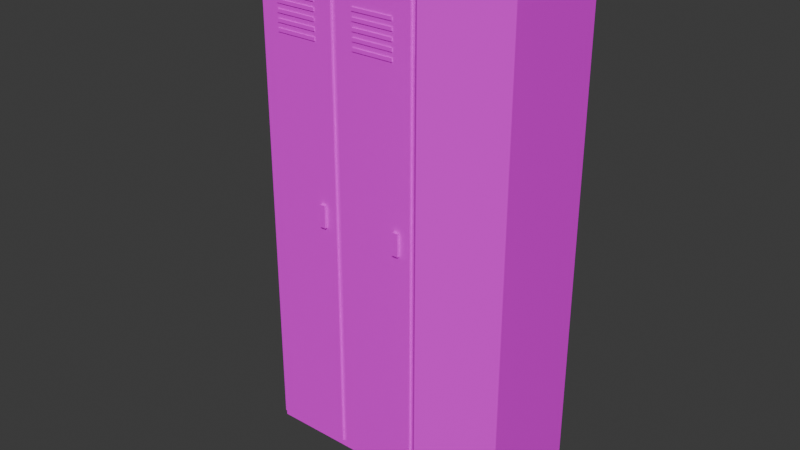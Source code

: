 # Source: Lab_Locker.blend  (saved by Blender 5.2.45; exported with 4.5.12 LTS)
import bpy
from mathutils import Matrix  # noqa: F401  (used for matrix-valued properties, if any)

bpy.ops.wm.read_factory_settings(use_empty=True)
scene = bpy.context.scene
scene.name = 'Scene'

# ---- collections
col_collection = bpy.data.collections.new('Collection'); scene.collection.children.link(col_collection)

# ---- images (referenced by path relative to the original .blend; pixels are not part of the script)
import os
ASSET_DIR = os.environ.get("B2B_ASSET_DIR", "")  # directory of the original .blend (textures are referenced by path, not embedded)
HERE = os.path.dirname(os.path.abspath(__file__))  # packed textures are extracted next to this script under _unpacked/

def load_image(name, relpath, width, height, colorspace="sRGB"):
    """Load a texture the original file referenced (path relative to the .blend, or extracted next to this script)."""
    p = next((c for c in (os.path.join(HERE, relpath), os.path.join(ASSET_DIR, relpath)) if relpath and os.path.exists(c)), "")
    if p:
        img = bpy.data.images.load(p, check_existing=True)
        img.name = name
    else:  # same state as the original file: an image datablock whose file is absent (Cycles renders it pink)
        img = bpy.data.images.new(name, width, height)
        img.source = "FILE"
        img.filepath = "//" + (relpath or name)
    img.colorspace_settings.name = colorspace
    return img
img_metal_painted_png = load_image('Metal_Painted.png', 'Metal_Painted.png', 1024, 1024, 'sRGB')
img_plastic_black_png = load_image('Plastic_Black.png', 'Plastic_Black.png', 1024, 1024, 'sRGB')
img_chrome_png = load_image('Chrome.png', 'Chrome.png', 1024, 1024, 'sRGB')

# ---- materials (node trees are filled in below, after node groups)
mat_metal_painted = bpy.data.materials.new('Metal_Painted')
mat_plastic_black = bpy.data.materials.new('Plastic_Black')
mat_chrome = bpy.data.materials.new('Chrome')

# ---- material node trees
mat_metal_painted.use_nodes = True; mat_metal_painted.node_tree.nodes.clear()
_N = mat_metal_painted.node_tree.nodes; _L = mat_metal_painted.node_tree.links
n0 = _N.new('ShaderNodeBsdfPrincipled'); n0.name = 'Principled BSDF'; n0.location = (-200, 100)
n0.inputs[10].default_value = 0.005
n1 = _N.new('ShaderNodeOutputMaterial'); n1.name = 'Material Output'; n1.location = (200, 100)
n2 = _N.new('ShaderNodeTexImage'); n2.name = 'Image Texture'; n2.location = (0, 0)
n2.image = img_metal_painted_png
n2.interpolation = 'Closest'
_L.new(n0.outputs[0], n1.inputs[0])
_L.new(n2.outputs[0], n0.inputs[0])
n1.is_active_output = True
mat_plastic_black.use_nodes = True; mat_plastic_black.node_tree.nodes.clear()
_N = mat_plastic_black.node_tree.nodes; _L = mat_plastic_black.node_tree.links
n0 = _N.new('ShaderNodeBsdfPrincipled'); n0.name = 'Principled BSDF'; n0.location = (-200, 100)
n0.inputs[10].default_value = 0.005
n1 = _N.new('ShaderNodeOutputMaterial'); n1.name = 'Material Output'; n1.location = (200, 100)
n2 = _N.new('ShaderNodeTexImage'); n2.name = 'Image Texture'; n2.location = (0, 0)
n2.image = img_plastic_black_png
n2.interpolation = 'Closest'
_L.new(n0.outputs[0], n1.inputs[0])
_L.new(n2.outputs[0], n0.inputs[0])
n1.is_active_output = True
mat_chrome.use_nodes = True; mat_chrome.node_tree.nodes.clear()
_N = mat_chrome.node_tree.nodes; _L = mat_chrome.node_tree.links
n0 = _N.new('ShaderNodeBsdfPrincipled'); n0.name = 'Principled BSDF'; n0.location = (-200, 100)
n0.inputs[10].default_value = 0.005
n1 = _N.new('ShaderNodeOutputMaterial'); n1.name = 'Material Output'; n1.location = (200, 100)
n2 = _N.new('ShaderNodeTexImage'); n2.name = 'Image Texture'; n2.location = (0, 0)
n2.image = img_chrome_png
n2.interpolation = 'Closest'
_L.new(n0.outputs[0], n1.inputs[0])
_L.new(n2.outputs[0], n0.inputs[0])
n1.is_active_output = True

# ---- world
world_world = bpy.data.worlds.new('World'); scene.world = world_world
world_world.use_nodes = True; world_world.node_tree.nodes.clear()
_N = world_world.node_tree.nodes; _L = world_world.node_tree.links
n0 = _N.new('ShaderNodeOutputWorld'); n0.name = 'World Output'; n0.location = (200, 100)
n1 = _N.new('ShaderNodeBackground'); n1.name = 'Background'; n1.location = (-200, 100)
n1.inputs[0].default_value = (0.05088, 0.05088, 0.05088, 1.0)
_L.new(n1.outputs[0], n0.inputs[0])
n0.is_active_output = True
world_world.color = (0.05088, 0.05088, 0.05088)
world_world.sun_shadow_jitter_overblur = 0.0

# ---- meshes
me_lab_locker = bpy.data.meshes.new('Lab_Locker')
me_lab_locker.from_pydata([(-0.44, -0.225, 1.77), (-0.16, -0.225, 1.77), (-0.16, -0.233, 1.77), (-0.44, -0.233, 1.77), (-0.44, -0.225, 0.03), (-0.16, -0.225, 0.03), (-0.16, -0.233, 0.03), (-0.44, -0.233, 0.03), (-0.45, -0.219, 0.006), (-0.444, -0.219, 0.0), (-0.444, -0.225, 0.006), (0.45, -0.219, 0.006), (0.444, -0.225, 0.006), (0.444, -0.219, 0.0), (0.444, 0.225, 0.006), (0.45, 0.219, 0.006), (0.444, 0.219, 0.0), (-0.45, 0.219, 0.006), (-0.444, 0.225, 0.006), (-0.444, 0.219, 0.0), (-0.45, -0.219, 1.794), (-0.444, -0.225, 1.794), (-0.444, -0.219, 1.8), (0.444, -0.225, 1.794), (0.45, -0.219, 1.794), (0.444, -0.219, 1.8), (0.45, 0.219, 1.794), (0.444, 0.225, 1.794), (0.444, 0.219, 1.8), (-0.45, 0.219, 1.794), (-0.444, 0.219, 1.8), (-0.444, 0.225, 1.794), (-0.375, -0.236, 1.594), (-0.225, -0.236, 1.594), (-0.225, -0.232, 1.594), (-0.375, -0.232, 1.594), (-0.375, -0.236, 1.606), (-0.225, -0.236, 1.606), (-0.225, -0.232, 1.606), (-0.375, -0.232, 1.606), (-0.375, -0.236, 1.564), (-0.225, -0.236, 1.564), (-0.225, -0.232, 1.564), (-0.375, -0.232, 1.564), (-0.375, -0.236, 1.576), (-0.225, -0.236, 1.576), (-0.225, -0.232, 1.576), (-0.375, -0.232, 1.576), (-0.375, -0.236, 1.534), (-0.225, -0.236, 1.534), (-0.225, -0.232, 1.534), (-0.375, -0.232, 1.534), (-0.375, -0.236, 1.546), (-0.225, -0.236, 1.546), (-0.225, -0.232, 1.546), (-0.375, -0.232, 1.546), (-0.375, -0.236, 1.504), (-0.225, -0.236, 1.504), (-0.225, -0.232, 1.504), (-0.375, -0.232, 1.504), (-0.375, -0.236, 1.516), (-0.225, -0.236, 1.516), (-0.225, -0.232, 1.516), (-0.375, -0.232, 1.516), (-0.375, -0.236, 1.474), (-0.225, -0.236, 1.474), (-0.225, -0.232, 1.474), (-0.375, -0.232, 1.474), (-0.375, -0.236, 1.486), (-0.225, -0.236, 1.486), (-0.225, -0.232, 1.486), (-0.375, -0.232, 1.486), (-0.22, -0.243, 0.86), (-0.2, -0.243, 0.86), (-0.2, -0.231, 0.86), (-0.22, -0.231, 0.86), (-0.22, -0.243, 0.94), (-0.2, -0.243, 0.94), (-0.2, -0.231, 0.94), (-0.22, -0.231, 0.94), (-0.14, -0.233, 0.03), (0.14, -0.233, 0.03), (0.14, -0.225, 0.03), (-0.14, -0.225, 0.03), (-0.14, -0.233, 1.77), (0.14, -0.233, 1.77), (0.14, -0.225, 1.77), (-0.14, -0.225, 1.77), (-0.075, -0.236, 1.594), (0.075, -0.236, 1.594), (0.075, -0.232, 1.594), (-0.075, -0.232, 1.594), (-0.075, -0.236, 1.606), (0.075, -0.236, 1.606), (0.075, -0.232, 1.606), (-0.075, -0.232, 1.606), (-0.075, -0.236, 1.564), (0.075, -0.236, 1.564), (0.075, -0.232, 1.564), (-0.075, -0.232, 1.564), (-0.075, -0.236, 1.576), (0.075, -0.236, 1.576), (0.075, -0.232, 1.576), (-0.075, -0.232, 1.576), (-0.075, -0.236, 1.534), (0.075, -0.236, 1.534), (0.075, -0.232, 1.534), (-0.075, -0.232, 1.534), (-0.075, -0.236, 1.546), (0.075, -0.236, 1.546), (0.075, -0.232, 1.546), (-0.075, -0.232, 1.546), (-0.075, -0.236, 1.504), (0.075, -0.236, 1.504), (0.075, -0.232, 1.504), (-0.075, -0.232, 1.504), (-0.075, -0.236, 1.516), (0.075, -0.236, 1.516), (0.075, -0.232, 1.516), (-0.075, -0.232, 1.516), (-0.075, -0.236, 1.474), (0.075, -0.236, 1.474), (0.075, -0.232, 1.474), (-0.075, -0.232, 1.474), (-0.075, -0.236, 1.486), (0.075, -0.236, 1.486), (0.075, -0.232, 1.486), (-0.075, -0.232, 1.486), (0.08, -0.243, 0.86), (0.1, -0.243, 0.86), (0.1, -0.231, 0.86), (0.08, -0.231, 0.86), (0.08, -0.243, 0.94), (0.1, -0.243, 0.94), (0.1, -0.231, 0.94), (0.08, -0.231, 0.94), (0.16, -0.233, 0.03), (0.44, -0.233, 0.03), (0.44, -0.225, 0.03), (0.16, -0.225, 0.03), (0.16, -0.233, 1.77), (0.44, -0.233, 1.77), (0.44, -0.225, 1.77), (0.16, -0.225, 1.77), (0.225, -0.236, 1.594), (0.375, -0.236, 1.594), (0.375, -0.232, 1.594), (0.225, -0.232, 1.594), (0.225, -0.236, 1.606), (0.375, -0.236, 1.606), (0.375, -0.232, 1.606), (0.225, -0.232, 1.606), (0.225, -0.236, 1.564), (0.375, -0.236, 1.564), (0.375, -0.232, 1.564), (0.225, -0.232, 1.564), (0.225, -0.236, 1.576), (0.375, -0.236, 1.576), (0.375, -0.232, 1.576), (0.225, -0.232, 1.576), (0.225, -0.236, 1.534), (0.375, -0.236, 1.534), (0.375, -0.232, 1.534), (0.225, -0.232, 1.534), (0.225, -0.236, 1.546), (0.375, -0.236, 1.546), (0.375, -0.232, 1.546), (0.225, -0.232, 1.546), (0.225, -0.236, 1.504), (0.375, -0.236, 1.504), (0.375, -0.232, 1.504), (0.225, -0.232, 1.504), (0.225, -0.236, 1.516), (0.375, -0.236, 1.516), (0.375, -0.232, 1.516), (0.225, -0.232, 1.516), (0.225, -0.236, 1.474), (0.375, -0.236, 1.474), (0.375, -0.232, 1.474), (0.225, -0.232, 1.474), (0.225, -0.236, 1.486), (0.375, -0.236, 1.486), (0.375, -0.232, 1.486), (0.225, -0.232, 1.486), (0.38, -0.243, 0.86), (0.4, -0.243, 0.86), (0.4, -0.231, 0.86), (0.38, -0.231, 0.86), (0.38, -0.243, 0.94), (0.4, -0.243, 0.94), (0.4, -0.231, 0.94), (0.38, -0.231, 0.94), (0.3572, -0.4802, 0.03), (0.3645, -0.4836, 0.03), (0.4828, -0.2298, 0.03), (0.4755, -0.2264, 0.03), (0.3572, -0.4802, 1.77), (0.3645, -0.4836, 1.77), (0.4828, -0.2298, 1.77), (0.4755, -0.2264, 1.77)], [], [(3, 2, 1, 0), (7, 3, 0, 4), (4, 0, 1, 5), (5, 1, 2, 6), (6, 2, 3, 7), (4, 5, 6, 7), (8, 9, 10), (11, 12, 13), (14, 15, 16), (17, 18, 19), (20, 21, 22), (23, 24, 25), (26, 27, 28), (29, 30, 31), (8, 17, 19, 9), (18, 14, 16, 19), (15, 11, 13, 16), (12, 10, 9, 13), (29, 20, 22, 30), (21, 23, 25, 22), (24, 26, 28, 25), (27, 31, 30, 28), (11, 24, 23, 12), (20, 8, 10, 21), (14, 27, 26, 15), (17, 29, 31, 18), (8, 20, 29, 17), (19, 16, 13, 9), (12, 23, 21, 10), (15, 26, 24, 11), (18, 31, 27, 14), (22, 25, 28, 30), (35, 34, 33, 32), (36, 37, 38, 39), (33, 37, 36, 32), (34, 38, 37, 33), (35, 39, 38, 34), (32, 36, 39, 35), (43, 42, 41, 40), (44, 45, 46, 47), (41, 45, 44, 40), (42, 46, 45, 41), (43, 47, 46, 42), (40, 44, 47, 43), (51, 50, 49, 48), (52, 53, 54, 55), (49, 53, 52, 48), (50, 54, 53, 49), (51, 55, 54, 50), (48, 52, 55, 51), (59, 58, 57, 56), (60, 61, 62, 63), (57, 61, 60, 56), (58, 62, 61, 57), (59, 63, 62, 58), (56, 60, 63, 59), (67, 66, 65, 64), (68, 69, 70, 71), (65, 69, 68, 64), (66, 70, 69, 65), (67, 71, 70, 66), (64, 68, 71, 67), (75, 74, 73, 72), (76, 77, 78, 79), (73, 77, 76, 72), (74, 78, 77, 73), (75, 79, 78, 74), (72, 76, 79, 75), (83, 82, 81, 80), (84, 85, 86, 87), (81, 85, 84, 80), (82, 86, 85, 81), (83, 87, 86, 82), (80, 84, 87, 83), (91, 90, 89, 88), (92, 93, 94, 95), (89, 93, 92, 88), (90, 94, 93, 89), (91, 95, 94, 90), (88, 92, 95, 91), (99, 98, 97, 96), (100, 101, 102, 103), (97, 101, 100, 96), (98, 102, 101, 97), (99, 103, 102, 98), (96, 100, 103, 99), (107, 106, 105, 104), (108, 109, 110, 111), (105, 109, 108, 104), (106, 110, 109, 105), (107, 111, 110, 106), (104, 108, 111, 107), (115, 114, 113, 112), (116, 117, 118, 119), (113, 117, 116, 112), (114, 118, 117, 113), (115, 119, 118, 114), (112, 116, 119, 115), (123, 122, 121, 120), (124, 125, 126, 127), (121, 125, 124, 120), (122, 126, 125, 121), (123, 127, 126, 122), (120, 124, 127, 123), (131, 130, 129, 128), (132, 133, 134, 135), (129, 133, 132, 128), (130, 134, 133, 129), (131, 135, 134, 130), (128, 132, 135, 131), (139, 138, 137, 136), (140, 141, 142, 143), (137, 141, 140, 136), (138, 142, 141, 137), (139, 143, 142, 138), (136, 140, 143, 139), (147, 146, 145, 144), (148, 149, 150, 151), (145, 149, 148, 144), (146, 150, 149, 145), (147, 151, 150, 146), (144, 148, 151, 147), (155, 154, 153, 152), (156, 157, 158, 159), (153, 157, 156, 152), (154, 158, 157, 153), (155, 159, 158, 154), (152, 156, 159, 155), (163, 162, 161, 160), (164, 165, 166, 167), (161, 165, 164, 160), (162, 166, 165, 161), (163, 167, 166, 162), (160, 164, 167, 163), (171, 170, 169, 168), (172, 173, 174, 175), (169, 173, 172, 168), (170, 174, 173, 169), (171, 175, 174, 170), (168, 172, 175, 171), (179, 178, 177, 176), (180, 181, 182, 183), (177, 181, 180, 176), (178, 182, 181, 177), (179, 183, 182, 178), (176, 180, 183, 179), (187, 186, 185, 184), (188, 189, 190, 191), (185, 189, 188, 184), (186, 190, 189, 185), (187, 191, 190, 186), (184, 188, 191, 187), (195, 194, 193, 192), (196, 197, 198, 199), (193, 197, 196, 192), (194, 198, 197, 193), (195, 199, 198, 194), (192, 196, 199, 195)])
me_lab_locker.polygons.foreach_set('material_index', [0, 0, 0, 0, 0, 0, 0, 0, 0, 0, 0, 0, 0, 0, 0, 0, 0, 0, 0, 0, 0, 0, 0, 0, 0, 0, 0, 0, 0, 0, 0, 0, 1, 1, 1, 1, 1, 1, 1, 1, 1, 1, 1, 1, 1, 1, 1, 1, 1, 1, 1, 1, 1, 1, 1, 1, 1, 1, 1, 1, 1, 1, 2, 2, 2, 2, 2, 2, 0, 0, 0, 0, 0, 0, 1, 1, 1, 1, 1, 1, 1, 1, 1, 1, 1, 1, 1, 1, 1, 1, 1, 1, 1, 1, 1, 1, 1, 1, 1, 1, 1, 1, 1, 1, 2, 2, 2, 2, 2, 2, 0, 0, 0, 0, 0, 0, 1, 1, 1, 1, 1, 1, 1, 1, 1, 1, 1, 1, 1, 1, 1, 1, 1, 1, 1, 1, 1, 1, 1, 1, 1, 1, 1, 1, 1, 1, 2, 2, 2, 2, 2, 2, 0, 0, 0, 0, 0, 0])
_uv = me_lab_locker.uv_layers.new(name='UVMap')
_uv.uv.foreach_set('vector', [-0.7333, -0.3883, -0.2667, -0.3883, -0.2667, -0.375, -0.7333, -0.375, 0.3883, 0.05, 0.3883, 2.95, 0.375, 2.95, 0.375, 0.05, 0.7333, 0.05, 0.7333, 2.95, 0.2667, 2.95, 0.2667, 0.05, -0.375, 0.05, -0.375, 2.95, -0.3883, 2.95, -0.3883, 0.05, -0.2667, 0.05, -0.2667, 2.95, -0.7333, 2.95, -0.7333, 0.05, -0.7333, -0.375, -0.2667, -0.375, -0.2667, -0.3883, -0.7333, -0.3883, -0.75, 0.01, -0.74, 0.0, -0.74, 0.01, 0.75, 0.01, 0.74, 0.01, 0.74, 0.0, -0.74, 0.01, -0.75, 0.01, -0.74, 0.0, 0.75, 0.01, 0.74, 0.01, 0.74, 0.0, -0.75, 2.99, -0.74, 2.99, -0.74, 3.0, 0.74, 2.99, 0.75, 2.99, 0.74, 3.0, -0.75, 2.99, -0.74, 2.99, -0.74, 3.0, 0.75, 2.99, 0.74, 3.0, 0.74, 2.99, -0.75, -0.365, -0.75, 0.365, -0.74, 0.365, -0.74, -0.365, 0.74, 0.01, -0.74, 0.01, -0.74, 0.0, 0.74, 0.0, 0.75, 0.365, 0.75, -0.365, 0.74, -0.365, 0.74, 0.365, 0.74, 0.01, -0.74, 0.01, -0.74, 0.0, 0.74, 0.0, -0.365, 2.99, 0.365, 2.99, 0.365, 3.0, -0.365, 3.0, -0.74, 2.99, 0.74, 2.99, 0.74, 3.0, -0.74, 3.0, -0.365, 2.99, 0.365, 2.99, 0.365, 3.0, -0.365, 3.0, -0.74, 2.99, 0.74, 2.99, 0.74, 3.0, -0.74, 3.0, 0.75, 0.01, 0.75, 2.99, 0.74, 2.99, 0.74, 0.01, -0.75, 2.99, -0.75, 0.01, -0.74, 0.01, -0.74, 2.99, -0.74, 0.01, -0.74, 2.99, -0.75, 2.99, -0.75, 0.01, 0.75, 0.01, 0.75, 2.99, 0.74, 2.99, 0.74, 0.01, 0.365, 0.01, 0.365, 2.99, -0.365, 2.99, -0.365, 0.01, -0.74, 0.365, 0.74, 0.365, 0.74, -0.365, -0.74, -0.365, 0.74, 0.01, 0.74, 2.99, -0.74, 2.99, -0.74, 0.01, 0.365, 0.01, 0.365, 2.99, -0.365, 2.99, -0.365, 0.01, 0.74, 0.01, 0.74, 2.99, -0.74, 2.99, -0.74, 0.01, -0.74, -0.365, 0.74, -0.365, 0.74, 0.365, -0.74, 0.365, -0.9375, -0.58, -0.5625, -0.58, -0.5625, -0.59, -0.9375, -0.59, -0.9375, -0.59, -0.5625, -0.59, -0.5625, -0.58, -0.9375, -0.58, -0.5625, 3.985, -0.5625, 4.015, -0.9375, 4.015, -0.9375, 3.985, -0.58, 3.985, -0.58, 4.015, -0.59, 4.015, -0.59, 3.985, 0.9375, 3.985, 0.9375, 4.015, 0.5625, 4.015, 0.5625, 3.985, 0.59, 3.985, 0.59, 4.015, 0.58, 4.015, 0.58, 3.985, -0.9375, -0.58, -0.5625, -0.58, -0.5625, -0.59, -0.9375, -0.59, -0.9375, -0.59, -0.5625, -0.59, -0.5625, -0.58, -0.9375, -0.58, -0.5625, 3.91, -0.5625, 3.94, -0.9375, 3.94, -0.9375, 3.91, -0.58, 3.91, -0.58, 3.94, -0.59, 3.94, -0.59, 3.91, 0.9375, 3.91, 0.9375, 3.94, 0.5625, 3.94, 0.5625, 3.91, 0.59, 3.91, 0.59, 3.94, 0.58, 3.94, 0.58, 3.91, -0.9375, -0.58, -0.5625, -0.58, -0.5625, -0.59, -0.9375, -0.59, -0.9375, -0.59, -0.5625, -0.59, -0.5625, -0.58, -0.9375, -0.58, -0.5625, 3.835, -0.5625, 3.865, -0.9375, 3.865, -0.9375, 3.835, -0.58, 3.835, -0.58, 3.865, -0.59, 3.865, -0.59, 3.835, 0.9375, 3.835, 0.9375, 3.865, 0.5625, 3.865, 0.5625, 3.835, 0.59, 3.835, 0.59, 3.865, 0.58, 3.865, 0.58, 3.835, -0.9375, -0.58, -0.5625, -0.58, -0.5625, -0.59, -0.9375, -0.59, -0.9375, -0.59, -0.5625, -0.59, -0.5625, -0.58, -0.9375, -0.58, -0.5625, 3.76, -0.5625, 3.79, -0.9375, 3.79, -0.9375, 3.76, -0.58, 3.76, -0.58, 3.79, -0.59, 3.79, -0.59, 3.76, 0.9375, 3.76, 0.9375, 3.79, 0.5625, 3.79, 0.5625, 3.76, 0.59, 3.76, 0.59, 3.79, 0.58, 3.79, 0.58, 3.76, -0.9375, -0.58, -0.5625, -0.58, -0.5625, -0.59, -0.9375, -0.59, -0.9375, -0.59, -0.5625, -0.59, -0.5625, -0.58, -0.9375, -0.58, -0.5625, 3.685, -0.5625, 3.715, -0.9375, 3.715, -0.9375, 3.685, -0.58, 3.685, -0.58, 3.715, -0.59, 3.715, -0.59, 3.685, 0.9375, 3.685, 0.9375, 3.715, 0.5625, 3.715, 0.5625, 3.685, 0.59, 3.685, 0.59, 3.715, 0.58, 3.715, 0.58, 3.685, -0.44, -0.462, -0.4, -0.462, -0.4, -0.486, -0.44, -0.486, -0.44, -0.486, -0.4, -0.486, -0.4, -0.462, -0.44, -0.462, -0.4, 1.72, -0.4, 1.88, -0.44, 1.88, -0.44, 1.72, -0.462, 1.72, -0.462, 1.88, -0.486, 1.88, -0.486, 1.72, 0.44, 1.72, 0.44, 1.88, 0.4, 1.88, 0.4, 1.72, 0.486, 1.72, 0.486, 1.88, 0.462, 1.88, 0.462, 1.72, -0.2333, -0.375, 0.2333, -0.375, 0.2333, -0.3883, -0.2333, -0.3883, -0.2333, -0.3883, 0.2333, -0.3883, 0.2333, -0.375, -0.2333, -0.375, 0.2333, 0.05, 0.2333, 2.95, -0.2333, 2.95, -0.2333, 0.05, -0.375, 0.05, -0.375, 2.95, -0.3883, 2.95, -0.3883, 0.05, 0.2333, 0.05, 0.2333, 2.95, -0.2333, 2.95, -0.2333, 0.05, 0.3883, 0.05, 0.3883, 2.95, 0.375, 2.95, 0.375, 0.05, -0.1875, -0.58, 0.1875, -0.58, 0.1875, -0.59, -0.1875, -0.59, -0.1875, -0.59, 0.1875, -0.59, 0.1875, -0.58, -0.1875, -0.58, 0.1875, 3.985, 0.1875, 4.015, -0.1875, 4.015, -0.1875, 3.985, -0.58, 3.985, -0.58, 4.015, -0.59, 4.015, -0.59, 3.985, 0.1875, 3.985, 0.1875, 4.015, -0.1875, 4.015, -0.1875, 3.985, 0.59, 3.985, 0.59, 4.015, 0.58, 4.015, 0.58, 3.985, -0.1875, -0.58, 0.1875, -0.58, 0.1875, -0.59, -0.1875, -0.59, -0.1875, -0.59, 0.1875, -0.59, 0.1875, -0.58, -0.1875, -0.58, 0.1875, 3.91, 0.1875, 3.94, -0.1875, 3.94, -0.1875, 3.91, -0.58, 3.91, -0.58, 3.94, -0.59, 3.94, -0.59, 3.91, 0.1875, 3.91, 0.1875, 3.94, -0.1875, 3.94, -0.1875, 3.91, 0.59, 3.91, 0.59, 3.94, 0.58, 3.94, 0.58, 3.91, -0.1875, -0.58, 0.1875, -0.58, 0.1875, -0.59, -0.1875, -0.59, -0.1875, -0.59, 0.1875, -0.59, 0.1875, -0.58, -0.1875, -0.58, 0.1875, 3.835, 0.1875, 3.865, -0.1875, 3.865, -0.1875, 3.835, -0.58, 3.835, -0.58, 3.865, -0.59, 3.865, -0.59, 3.835, 0.1875, 3.835, 0.1875, 3.865, -0.1875, 3.865, -0.1875, 3.835, 0.59, 3.835, 0.59, 3.865, 0.58, 3.865, 0.58, 3.835, -0.1875, -0.58, 0.1875, -0.58, 0.1875, -0.59, -0.1875, -0.59, -0.1875, -0.59, 0.1875, -0.59, 0.1875, -0.58, -0.1875, -0.58, 0.1875, 3.76, 0.1875, 3.79, -0.1875, 3.79, -0.1875, 3.76, -0.58, 3.76, -0.58, 3.79, -0.59, 3.79, -0.59, 3.76, 0.1875, 3.76, 0.1875, 3.79, -0.1875, 3.79, -0.1875, 3.76, 0.59, 3.76, 0.59, 3.79, 0.58, 3.79, 0.58, 3.76, -0.1875, -0.58, 0.1875, -0.58, 0.1875, -0.59, -0.1875, -0.59, -0.1875, -0.59, 0.1875, -0.59, 0.1875, -0.58, -0.1875, -0.58, 0.1875, 3.685, 0.1875, 3.715, -0.1875, 3.715, -0.1875, 3.685, -0.58, 3.685, -0.58, 3.715, -0.59, 3.715, -0.59, 3.685, 0.1875, 3.685, 0.1875, 3.715, -0.1875, 3.715, -0.1875, 3.685, 0.59, 3.685, 0.59, 3.715, 0.58, 3.715, 0.58, 3.685, 0.16, -0.462, 0.2, -0.462, 0.2, -0.486, 0.16, -0.486, 0.16, -0.486, 0.2, -0.486, 0.2, -0.462, 0.16, -0.462, 0.2, 1.72, 0.2, 1.88, 0.16, 1.88, 0.16, 1.72, -0.462, 1.72, -0.462, 1.88, -0.486, 1.88, -0.486, 1.72, -0.16, 1.72, -0.16, 1.88, -0.2, 1.88, -0.2, 1.72, 0.486, 1.72, 0.486, 1.88, 0.462, 1.88, 0.462, 1.72, 0.2667, -0.375, 0.7333, -0.375, 0.7333, -0.3883, 0.2667, -0.3883, 0.2667, -0.3883, 0.7333, -0.3883, 0.7333, -0.375, 0.2667, -0.375, 0.7333, 0.05, 0.7333, 2.95, 0.2667, 2.95, 0.2667, 0.05, -0.375, 0.05, -0.375, 2.95, -0.3883, 2.95, -0.3883, 0.05, -0.2667, 0.05, -0.2667, 2.95, -0.7333, 2.95, -0.7333, 0.05, 0.3883, 0.05, 0.3883, 2.95, 0.375, 2.95, 0.375, 0.05, 0.5625, -0.58, 0.9375, -0.58, 0.9375, -0.59, 0.5625, -0.59, 0.5625, -0.59, 0.9375, -0.59, 0.9375, -0.58, 0.5625, -0.58, 0.9375, 3.985, 0.9375, 4.015, 0.5625, 4.015, 0.5625, 3.985, -0.58, 3.985, -0.58, 4.015, -0.59, 4.015, -0.59, 3.985, -0.5625, 3.985, -0.5625, 4.015, -0.9375, 4.015, -0.9375, 3.985, 0.59, 3.985, 0.59, 4.015, 0.58, 4.015, 0.58, 3.985, 0.5625, -0.58, 0.9375, -0.58, 0.9375, -0.59, 0.5625, -0.59, 0.5625, -0.59, 0.9375, -0.59, 0.9375, -0.58, 0.5625, -0.58, 0.9375, 3.91, 0.9375, 3.94, 0.5625, 3.94, 0.5625, 3.91, -0.58, 3.91, -0.58, 3.94, -0.59, 3.94, -0.59, 3.91, -0.5625, 3.91, -0.5625, 3.94, -0.9375, 3.94, -0.9375, 3.91, 0.59, 3.91, 0.59, 3.94, 0.58, 3.94, 0.58, 3.91, 0.5625, -0.58, 0.9375, -0.58, 0.9375, -0.59, 0.5625, -0.59, 0.5625, -0.59, 0.9375, -0.59, 0.9375, -0.58, 0.5625, -0.58, 0.9375, 3.835, 0.9375, 3.865, 0.5625, 3.865, 0.5625, 3.835, -0.58, 3.835, -0.58, 3.865, -0.59, 3.865, -0.59, 3.835, -0.5625, 3.835, -0.5625, 3.865, -0.9375, 3.865, -0.9375, 3.835, 0.59, 3.835, 0.59, 3.865, 0.58, 3.865, 0.58, 3.835, 0.5625, -0.58, 0.9375, -0.58, 0.9375, -0.59, 0.5625, -0.59, 0.5625, -0.59, 0.9375, -0.59, 0.9375, -0.58, 0.5625, -0.58, 0.9375, 3.76, 0.9375, 3.79, 0.5625, 3.79, 0.5625, 3.76, -0.58, 3.76, -0.58, 3.79, -0.59, 3.79, -0.59, 3.76, -0.5625, 3.76, -0.5625, 3.79, -0.9375, 3.79, -0.9375, 3.76, 0.59, 3.76, 0.59, 3.79, 0.58, 3.79, 0.58, 3.76, 0.5625, -0.58, 0.9375, -0.58, 0.9375, -0.59, 0.5625, -0.59, 0.5625, -0.59, 0.9375, -0.59, 0.9375, -0.58, 0.5625, -0.58, 0.9375, 3.685, 0.9375, 3.715, 0.5625, 3.715, 0.5625, 3.685, -0.58, 3.685, -0.58, 3.715, -0.59, 3.715, -0.59, 3.685, -0.5625, 3.685, -0.5625, 3.715, -0.9375, 3.715, -0.9375, 3.685, 0.59, 3.685, 0.59, 3.715, 0.58, 3.715, 0.58, 3.685, 0.76, -0.462, 0.8, -0.462, 0.8, -0.486, 0.76, -0.486, 0.76, -0.486, 0.8, -0.486, 0.8, -0.462, 0.76, -0.462, 0.8, 1.72, 0.8, 1.88, 0.76, 1.88, 0.76, 1.72, -0.462, 1.72, -0.462, 1.88, -0.486, 1.88, -0.486, 1.72, -0.76, 1.72, -0.76, 1.88, -0.8, 1.88, -0.8, 1.72, 0.486, 1.72, 0.486, 1.88, 0.462, 1.88, 0.462, 1.72, 0.7926, -0.3774, 0.8047, -0.383, 0.6074, -0.806, 0.5953, -0.8003, 0.5953, -0.8003, 0.6074, -0.806, 0.8047, -0.383, 0.7926, -0.3774, 0.6074, 0.05, 0.6074, 2.95, 0.5953, 2.95, 0.5953, 0.05, -0.383, 0.05, -0.383, 2.95, -0.806, 2.95, -0.806, 0.05, -0.7926, 0.05, -0.7926, 2.95, -0.8047, 2.95, -0.8047, 0.05, 0.8003, 0.05, 0.8003, 2.95, 0.3774, 2.95, 0.3774, 0.05])
me_lab_locker.materials.append(mat_metal_painted)
me_lab_locker.materials.append(mat_plastic_black)
me_lab_locker.materials.append(mat_chrome)
me_lab_locker.update()

# ---- objects
ob_lab_locker = bpy.data.objects.new('Lab_Locker', me_lab_locker)

# ---- transforms, parenting, visibility, modifiers, constraints
ob_lab_locker.location = (0.0, 0.0, 0.0)

# ---- collection membership
scene.collection.objects.link(ob_lab_locker)

# ---- scene / render settings (as saved in the file)
scene.frame_start = 1; scene.frame_end = 250; scene.frame_set(1)
scene.render.engine = 'BLENDER_EEVEE_NEXT'
scene.render.bake_bias = 0.0
scene.render.bake_samples = 0
scene.render.compositor_device = 'GPU'
scene.eevee.use_volume_custom_range = False
scene.eevee.fast_gi_thickness_near = 0.1
scene.eevee.fast_gi_thickness_far = 0.0
scene.eevee.ray_tracing_options.screen_trace_thickness = 0.1
bpy.context.view_layer.update()

# ---- added for rendering (the .blend has no active camera and no usable light): camera, sun
cam_auto = bpy.data.cameras.new('AutoCamera')
cam_auto.lens = 50.0
cam_auto.sensor_width = 36.0
cam_auto.clip_end = 1000.0
ob_auto_camera = bpy.data.objects.new('AutoCamera', cam_auto)
scene.collection.objects.link(ob_auto_camera)
ob_auto_camera.location = (2.00341, -2.5137, 2.48961)
ob_auto_camera.rotation_euler = (1.09748, -7.21219e-08, 0.694738)
scene.camera = ob_auto_camera
light_auto_sun = bpy.data.lights.new('AutoSun', 'SUN')
light_auto_sun.energy = 3.0
light_auto_sun.angle = 0.0523599
ob_auto_sun = bpy.data.objects.new('AutoSun', light_auto_sun)
scene.collection.objects.link(ob_auto_sun)
ob_auto_sun.rotation_euler = (0.872665, 0.174533, 0.523599)
bpy.context.view_layer.update()
